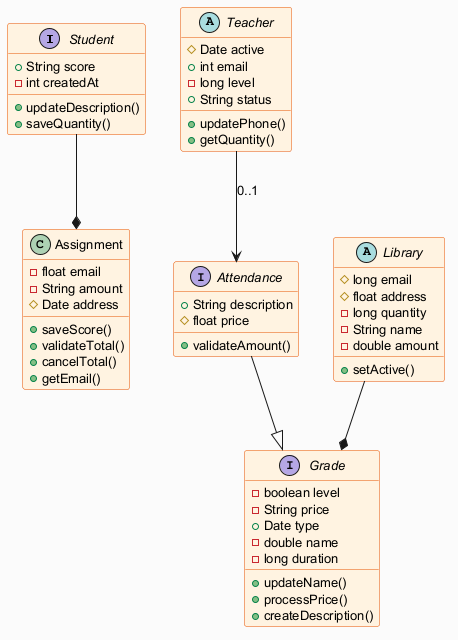

The diagram above was rendered by PlantUML. Its source (embedded in the PNG):
@startuml
skinparam backgroundColor #FAFAFA
skinparam classBackgroundColor #FFF3E0
skinparam classBorderColor #E65100
skinparam defaultFontSize 13
interface Student {
  +String score
  -int createdAt
  +updateDescription()
  +saveQuantity()
}
abstract class Teacher {
  #Date active
  +int email
  -long level
  +String status
  +updatePhone()
  +getQuantity()
}
interface Attendance {
  +String description
  #float price
  +validateAmount()
}
interface Grade {
  -boolean level
  -String price
  +Date type
  -double name
  -long duration
  +updateName()
  +processPrice()
  +createDescription()
}
abstract class Library {
  #long email
  #float address
  -long quantity
  -String name
  -double amount
  +setActive()
}
class Assignment {
  -float email
  -String amount
  #Date address
  +saveScore()
  +validateTotal()
  +cancelTotal()
  +getEmail()
}
Student --* Assignment
Teacher --> Attendance : "0..1"
Library --* Grade
Attendance --|> Grade
@enduml